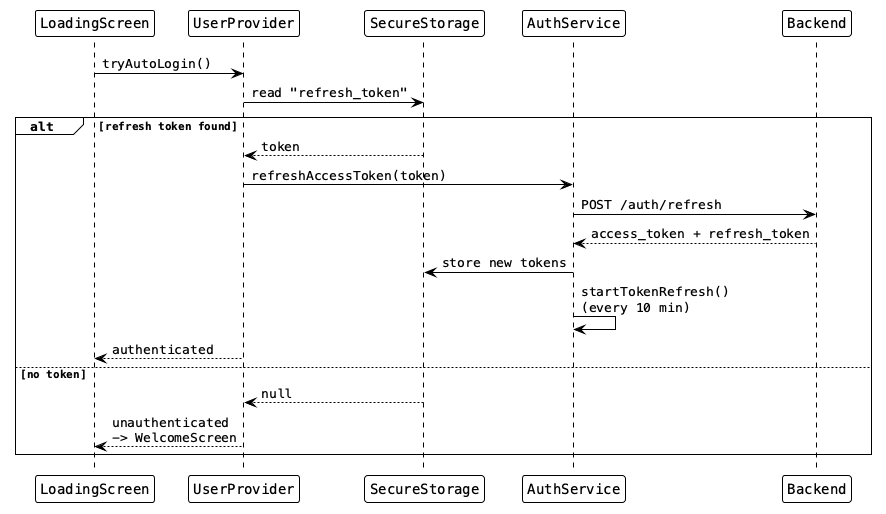

The diagram above was rendered by PlantUML. Its source (embedded in the PNG):
@startuml flow_app_startup_login
!theme plain
skinparam defaultFontName monospaced

participant "LoadingScreen" as loading
participant "UserProvider" as userProv
participant "SecureStorage" as storage
participant "AuthService" as auth
participant "Backend" as backend

loading -> userProv: tryAutoLogin()
userProv -> storage: read "refresh_token"

alt refresh token found
  storage --> userProv: token
  userProv -> auth: refreshAccessToken(token)
  auth -> backend: POST /auth/refresh
  backend --> auth: access_token + refresh_token
  auth -> storage: store new tokens
  auth -> auth: startTokenRefresh()\n(every 10 min)
  userProv --> loading: authenticated
else no token
  storage --> userProv: null
  userProv --> loading: unauthenticated\n-> WelcomeScreen
end

@enduml